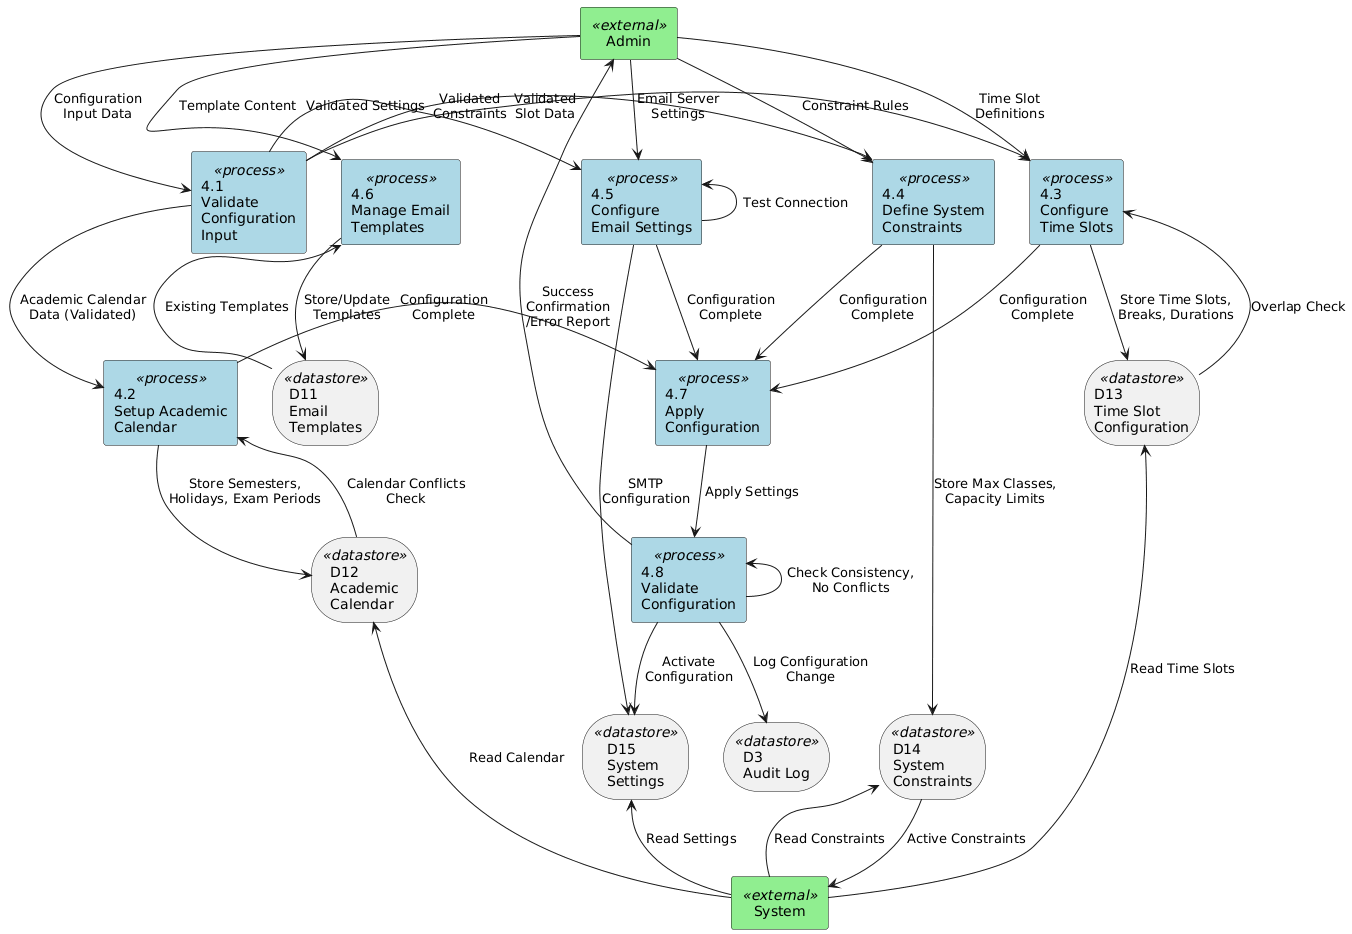

The diagram above was rendered by PlantUML. Its source (embedded in the PNG):
@startuml
skinparam rectangle {
    BackgroundColor<<process>> LightBlue
    BackgroundColor<<datastore>> LightYellow
    BackgroundColor<<external>> LightGreen
}

rectangle "Admin" as admin <<external>>
rectangle "System" as system <<external>>

rectangle "4.1\nValidate\nConfiguration\nInput" as p41 <<process>>
rectangle "4.2\nSetup Academic\nCalendar" as p42 <<process>>
rectangle "4.3\nConfigure\nTime Slots" as p43 <<process>>
rectangle "4.4\nDefine System\nConstraints" as p44 <<process>>
rectangle "4.5\nConfigure\nEmail Settings" as p45 <<process>>
rectangle "4.6\nManage Email\nTemplates" as p46 <<process>>
rectangle "4.7\nApply\nConfiguration" as p47 <<process>>
rectangle "4.8\nValidate\nConfiguration" as p48 <<process>>

storage "D12\nAcademic\nCalendar" as d12 <<datastore>>
storage "D13\nTime Slot\nConfiguration" as d13 <<datastore>>
storage "D14\nSystem\nConstraints" as d14 <<datastore>>
storage "D15\nSystem\nSettings" as d15 <<datastore>>
storage "D11\nEmail\nTemplates" as d11 <<datastore>>
storage "D3\nAudit Log" as d3 <<datastore>>

admin -down-> p41 : Configuration\nInput Data

p41 -down-> p42 : Academic Calendar\nData (Validated)
p42 -down-> d12 : Store Semesters,\nHolidays, Exam Periods
d12 -up-> p42 : Calendar Conflicts\nCheck

admin -down-> p43 : Time Slot\nDefinitions
p41 -right-> p43 : Validated\nSlot Data
p43 -down-> d13 : Store Time Slots,\nBreaks, Durations
d13 -up-> p43 : Overlap Check

admin -down-> p44 : Constraint Rules
p41 -right-> p44 : Validated\nConstraints
p44 -down-> d14 : Store Max Classes,\nCapacity Limits
d14 -right-> system : Active Constraints

admin -down-> p45 : Email Server\nSettings
p41 -right-> p45 : Validated Settings
p45 -down-> d15 : SMTP\nConfiguration
p45 -left-> p45 : Test Connection

admin -down-> p46 : Template Content
p46 -down-> d11 : Store/Update\nTemplates
d11 -up-> p46 : Existing Templates

p42 -right-> p47 : Configuration\nComplete
p43 -down-> p47 : Configuration\nComplete
p44 -down-> p47 : Configuration\nComplete
p45 -down-> p47 : Configuration\nComplete

p47 -down-> p48 : Apply Settings
p48 -left-> p48 : Check Consistency,\nNo Conflicts

p48 -down-> d15 : Activate\nConfiguration
p48 -down-> d3 : Log Configuration\nChange
p48 -up-> admin : Success\nConfirmation\n/Error Report

system -up-> d12 : Read Calendar
system -up-> d13 : Read Time Slots
system -up-> d14 : Read Constraints
system -up-> d15 : Read Settings
@enduml